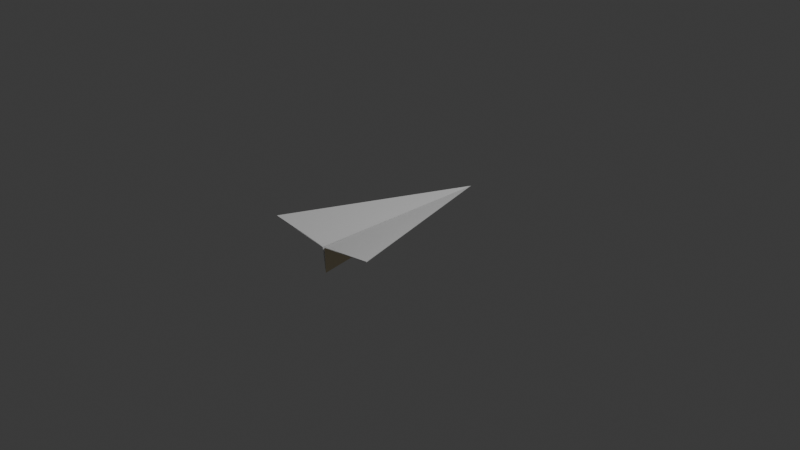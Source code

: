 # Source: pplane.blend  (saved by Blender 4.1.23; exported with 4.5.12 LTS)
import bpy
from mathutils import Matrix  # noqa: F401  (used for matrix-valued properties, if any)

bpy.ops.wm.read_factory_settings(use_empty=True)
scene = bpy.context.scene
scene.name = 'Scene'

# ---- collections
col_collection = bpy.data.collections.new('Collection'); scene.collection.children.link(col_collection)

# ---- images (referenced by path relative to the original .blend; pixels are not part of the script)
import os
ASSET_DIR = os.environ.get("B2B_ASSET_DIR", "")  # directory of the original .blend (textures are referenced by path, not embedded)
HERE = os.path.dirname(os.path.abspath(__file__))  # packed textures are extracted next to this script under _unpacked/

def load_image(name, relpath, width, height, colorspace="sRGB"):
    """Load a texture the original file referenced (path relative to the .blend, or extracted next to this script)."""
    p = next((c for c in (os.path.join(HERE, relpath), os.path.join(ASSET_DIR, relpath)) if relpath and os.path.exists(c)), "")
    if p:
        img = bpy.data.images.load(p, check_existing=True)
        img.name = name
    else:  # same state as the original file: an image datablock whose file is absent (Cycles renders it pink)
        img = bpy.data.images.new(name, width, height)
        img.source = "FILE"
        img.filepath = "//" + (relpath or name)
    img.colorspace_settings.name = colorspace
    return img
img_jcb74sokiorvup9rrasjudtn_jpeg = load_image('jcB74SoKIORvUp9rRAsjuDtn.jpeg', 'jcB74SoKIORvUp9rRAsjuDtn.jpeg', 1024, 1024, 'sRGB')

# ---- materials (node trees are filled in below, after node groups)
mat_x = bpy.data.materials.new('マテリアル')
mat_x.use_transparent_shadow = False
mat_tex1 = bpy.data.materials.new('Tex1')
mat_tex1.use_transparent_shadow = False
mat_001 = bpy.data.materials.new('マテリアル.001')
mat_001.use_transparent_shadow = False

# ---- material node trees
mat_x.use_nodes = True; mat_x.node_tree.nodes.clear()
_N = mat_x.node_tree.nodes; _L = mat_x.node_tree.links
n0 = _N.new('ShaderNodeBsdfPrincipled'); n0.name = 'プリンシプルBSDF'; n0.location = (10, 300)
n1 = _N.new('ShaderNodeOutputMaterial'); n1.name = 'マテリアル出力'; n1.location = (300, 300)
_L.new(n0.outputs[0], n1.inputs[0])
n1.is_active_output = True
mat_tex1.use_nodes = True; mat_tex1.node_tree.nodes.clear()
_N = mat_tex1.node_tree.nodes; _L = mat_tex1.node_tree.links
n0 = _N.new('ShaderNodeBsdfPrincipled'); n0.name = 'プリンシプルBSDF'; n0.location = (10, 300)
n1 = _N.new('ShaderNodeOutputMaterial'); n1.name = 'マテリアル出力'; n1.location = (300, 300)
n2 = _N.new('ShaderNodeTexImage'); n2.name = '画像テクスチャ'; n2.location = (-280, 275)
n2.image = img_jcb74sokiorvup9rrasjudtn_jpeg
_L.new(n0.outputs[0], n1.inputs[0])
_L.new(n2.outputs[0], n0.inputs[0])
n1.is_active_output = True
mat_001.use_nodes = True; mat_001.node_tree.nodes.clear()
_N = mat_001.node_tree.nodes; _L = mat_001.node_tree.links
n0 = _N.new('ShaderNodeBsdfPrincipled'); n0.name = 'プリンシプルBSDF'; n0.location = (10, 300)
n0.inputs[0].default_value = (0.8035, 0.6978, 0.463, 1.0)
n1 = _N.new('ShaderNodeOutputMaterial'); n1.name = 'マテリアル出力'; n1.location = (300, 300)
_L.new(n0.outputs[0], n1.inputs[0])
n1.is_active_output = True

# ---- world
world_world = bpy.data.worlds.new('World'); scene.world = world_world
world_world.use_nodes = True; world_world.node_tree.nodes.clear()
_N = world_world.node_tree.nodes; _L = world_world.node_tree.links
n0 = _N.new('ShaderNodeOutputWorld'); n0.name = 'World Output'; n0.location = (300, 300)
n1 = _N.new('ShaderNodeBackground'); n1.name = 'Background'; n1.location = (10, 300)
n1.inputs[0].default_value = (0.05088, 0.05088, 0.05088, 1.0)
_L.new(n1.outputs[0], n0.inputs[0])
n0.is_active_output = True
world_world.color = (0.05088, 0.05088, 0.05088)
world_world.use_sun_shadow = False
world_world.sun_shadow_jitter_overblur = 0.0

# ---- cameras
cam_camera = bpy.data.cameras.new('Camera')
cam_camera.clip_end = 100.0
cam_camera.ortho_scale = 7.314

# ---- lights
light_light = bpy.data.lights.new('Light', 'POINT')
light_light.transmission_factor = 0.0
light_light.energy = 1000.0
light_light.shadow_soft_size = 0.1
light_light.shadow_maximum_resolution = 0.006
light_light.use_absolute_resolution = True

# ---- meshes
me_001 = bpy.data.meshes.new('立方体.001')
me_001.from_pydata([(-0.6633, 1.036, 0.1413), (-0.6633, 1.036, 0.1485), (0.0, 0.9759, -0.2561), (-0.009115, 0.9758, 0.03279), (0.0, -1.052, 0.0372), (0.0, -1.052, 0.03859), (-0.01362, 0.9946, 0.02857), (-0.06828, 0.9941, 0.04176), (0.6633, 1.036, 0.1413), (0.6633, 1.036, 0.1485), (0.01043, 0.9758, 0.03279), (0.01362, 0.9946, 0.02857), (0.06828, 0.9941, 0.04176)], [], [(3, 7, 5), (0, 6, 4), (4, 5, 1, 0), (5, 4, 2, 3), (0, 1, 7, 6), (5, 7, 1), (6, 7, 3), (4, 6, 2), (10, 5, 12), (8, 4, 11), (4, 8, 9, 5), (5, 10, 2, 4), (8, 11, 12, 9), (5, 9, 12), (11, 2, 10), (4, 2, 11), (2, 6, 3), (12, 11, 10)])
me_001.polygons.foreach_set('material_index', [0, 0, 0, 0, 0, 0, 0, 2, 0, 0, 0, 0, 0, 0, 0, 2, 0, 0])
_uv = me_001.uv_layers.new(name='UVマップ')
_uv.uv.foreach_set('vector', [0.625, 0.375, 0.625, 0.3624, 0.0, 0.0, 0.375, 0.25, 0.375, 0.3621, 0.0, 0.0, 0.0, 0.0, 0.0, 0.0, 0.625, 0.25, 0.375, 0.25, 0.0, 0.0, 0.0, 0.0, 0.375, 0.375, 0.625, 0.375, 0.375, 0.25, 0.625, 0.25, 0.625, 0.3624, 0.375, 0.3621, 0.7402, 0.9852, 0.9597, 0.5181, 0.8977, 0.4219, 0.375, 0.3621, 0.625, 0.3624, 0.625, 0.375, 0.0, 0.0, 0.375, 0.3621, 0.375, 0.375, 0.625, 0.375, 0.0, 0.0, 0.625, 0.3624, 0.375, 0.25, 0.0, 0.0, 0.375, 0.3621, 0.0, 0.0, 0.375, 0.25, 0.625, 0.25, 0.0, 0.0, 0.0, 0.0, 0.625, 0.375, 0.375, 0.375, 0.0, 0.0, 0.375, 0.25, 0.375, 0.3621, 0.625, 0.3624, 0.625, 0.25, 0.6333, 0.4978, 0.1567, 0.4485, 0.2367, 0.1935, 0.375, 0.3621, 0.375, 0.375, 0.625, 0.375, 0.0, 0.0, 0.375, 0.375, 0.375, 0.3621, 0.375, 0.375, 0.375, 0.3621, 0.625, 0.375, 0.625, 0.3624, 0.375, 0.3621, 0.625, 0.375])
me_001.materials.append(mat_x)
me_001.materials.append(mat_tex1)
me_001.materials.append(mat_001)
me_001.update()

# ---- objects
ob_light = bpy.data.objects.new('Light', light_light)
ob_camera = bpy.data.objects.new('Camera', cam_camera)
ob_x = bpy.data.objects.new('立方体', me_001)

# ---- transforms, parenting, visibility, modifiers, constraints
ob_light.location = (4.076, 1.005, 5.904)
ob_light.rotation_euler = (0.6503, 0.05522, 1.866)
ob_light.lock_rotations_4d = False
ob_light.empty_display_type = 'ARROWS'
ob_light.color = (0.0, 0.0, 0.0, 0.0)
ob_light.lineart.crease_threshold = 0.0
ob_camera.location = (7.359, -6.926, 4.958)
ob_camera.rotation_euler = (1.109, 0.0, 0.8149)
ob_camera.lock_rotations_4d = False
ob_camera.empty_display_type = 'ARROWS'
ob_camera.color = (0.0, 0.0, 0.0, 0.0)
ob_camera.display_type = 'WIRE'
ob_camera.lineart.crease_threshold = 0.0
ob_x.location = (0.0, 0.0, 0.0)
ob_x.rotation_euler = (0.0, -0.0, 3.142)

# ---- collection membership
col_collection.objects.link(ob_light)
col_collection.objects.link(ob_camera)
col_collection.objects.link(ob_x)

# ---- scene / render settings (as saved in the file)
scene.camera = ob_camera
scene.frame_start = 1; scene.frame_end = 250; scene.frame_set(0)
scene.render.engine = 'BLENDER_EEVEE_NEXT'
scene.cycles.sampling_pattern = 'TABULATED_SOBOL'
scene.eevee.ray_tracing_options.trace_max_roughness = 0.0
bpy.context.view_layer.update()
